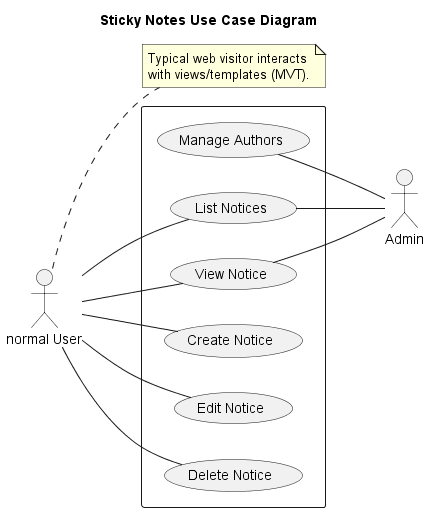

The diagram above was rendered by PlantUML. Its source (embedded in the PNG):
@startuml Sticky Notes Use Case
title Sticky Notes Use Case Diagram
left to right direction
actor "normal User" as NU
actor "Admin" as Ad

rectangle {
    usecase "Manage Authors" as MA
    usecase "List Notices" as LN
    usecase "View Notice" as VN
    usecase "Create Notice" as CN
    usecase "Edit Notice" as EN
    usecase "Delete Notice" as DN
    
    }

NU -- LN
NU -- VN
NU -- CN
NU -- EN
NU -- DN

MA -- Ad
LN -- Ad
VN -- Ad

note right of NU
 Typical web visitor interacts
 with views/templates (MVT).
end note

@enduml